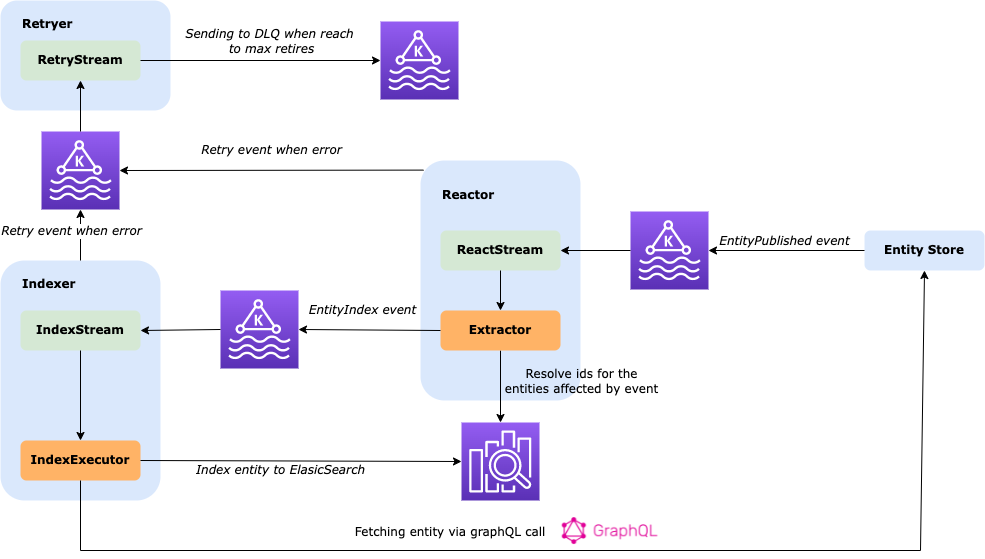

The diagram above was exported from draw.io. Its source (the exported page's mxGraphModel, read from the mxfile embedded in the PNG):
<mxGraphModel dx="2084" dy="706" grid="1" gridSize="10" guides="1" tooltips="1" connect="1" arrows="1" fold="1" page="1" pageScale="1" pageWidth="850" pageHeight="1100" math="0" shadow="0">
  <root>
    <mxCell id="0" />
    <mxCell id="1" parent="0" />
    <mxCell id="S_CY0n5ci4zXD3M8GMRM-1" value="&lt;font face=&quot;Verdana&quot;&gt;&lt;b&gt;&lt;br&gt;&lt;/b&gt;&lt;/font&gt;" style="rounded=1;whiteSpace=wrap;html=1;fillColor=#dae8fc;strokeColor=none;" vertex="1" parent="1">
      <mxGeometry x="210" y="210" width="160" height="240" as="geometry" />
    </mxCell>
    <mxCell id="S_CY0n5ci4zXD3M8GMRM-2" value="" style="sketch=0;points=[[0,0,0],[0.25,0,0],[0.5,0,0],[0.75,0,0],[1,0,0],[0,1,0],[0.25,1,0],[0.5,1,0],[0.75,1,0],[1,1,0],[0,0.25,0],[0,0.5,0],[0,0.75,0],[1,0.25,0],[1,0.5,0],[1,0.75,0]];outlineConnect=0;fontColor=#232F3E;gradientColor=#945DF2;gradientDirection=north;fillColor=#5A30B5;strokeColor=#ffffff;dashed=0;verticalLabelPosition=bottom;verticalAlign=top;align=center;html=1;fontSize=12;fontStyle=0;aspect=fixed;shape=mxgraph.aws4.resourceIcon;resIcon=mxgraph.aws4.managed_streaming_for_kafka;" vertex="1" parent="1">
      <mxGeometry x="420" y="261" width="78" height="78" as="geometry" />
    </mxCell>
    <mxCell id="S_CY0n5ci4zXD3M8GMRM-3" value="&lt;font face=&quot;Verdana&quot;&gt;&lt;b&gt;Entity Store&lt;/b&gt;&lt;/font&gt;" style="rounded=1;whiteSpace=wrap;html=1;fillColor=#dae8fc;strokeColor=none;" vertex="1" parent="1">
      <mxGeometry x="654" y="280" width="120" height="40" as="geometry" />
    </mxCell>
    <mxCell id="S_CY0n5ci4zXD3M8GMRM-4" value="" style="endArrow=classic;html=1;rounded=0;entryX=1;entryY=0.5;entryDx=0;entryDy=0;entryPerimeter=0;exitX=0;exitY=0.5;exitDx=0;exitDy=0;" edge="1" parent="1" source="S_CY0n5ci4zXD3M8GMRM-3" target="S_CY0n5ci4zXD3M8GMRM-2">
      <mxGeometry width="50" height="50" relative="1" as="geometry">
        <mxPoint x="650" y="490" as="sourcePoint" />
        <mxPoint x="700" y="440" as="targetPoint" />
      </mxGeometry>
    </mxCell>
    <mxCell id="S_CY0n5ci4zXD3M8GMRM-5" value="&lt;font style=&quot;font-size: 12px&quot; face=&quot;Verdana&quot;&gt;&lt;i&gt;EntityPublished event&lt;/i&gt;&lt;/font&gt;" style="edgeLabel;html=1;align=center;verticalAlign=middle;resizable=0;points=[];" vertex="1" connectable="0" parent="S_CY0n5ci4zXD3M8GMRM-4">
      <mxGeometry x="0.2295" y="-2" relative="1" as="geometry">
        <mxPoint x="15" y="-8" as="offset" />
      </mxGeometry>
    </mxCell>
    <mxCell id="S_CY0n5ci4zXD3M8GMRM-9" value="&lt;font face=&quot;Verdana&quot;&gt;&lt;b&gt;ReactStream&lt;/b&gt;&lt;/font&gt;" style="rounded=1;whiteSpace=wrap;html=1;fillColor=#d5e8d4;strokeColor=none;" vertex="1" parent="1">
      <mxGeometry x="230" y="280" width="120" height="40" as="geometry" />
    </mxCell>
    <mxCell id="S_CY0n5ci4zXD3M8GMRM-11" value="&lt;b style=&quot;color: rgb(0 , 0 , 0) ; font-family: &amp;#34;verdana&amp;#34; ; font-size: 12px ; font-style: normal ; letter-spacing: normal ; text-align: center ; text-indent: 0px ; text-transform: none ; word-spacing: 0px&quot;&gt;Reactor&lt;br&gt;&lt;br&gt;&lt;br&gt;&lt;br&gt;&lt;br&gt;&lt;br&gt;&lt;br&gt;&lt;br&gt;&lt;br&gt;&lt;br&gt;&lt;/b&gt;" style="text;whiteSpace=wrap;html=1;fontSize=12;fontFamily=Verdana;" vertex="1" parent="1">
      <mxGeometry x="230" y="231" width="80" height="30" as="geometry" />
    </mxCell>
    <mxCell id="S_CY0n5ci4zXD3M8GMRM-12" value="" style="endArrow=classic;html=1;rounded=0;fontFamily=Verdana;fontSize=12;entryX=1;entryY=0.5;entryDx=0;entryDy=0;exitX=0;exitY=0.5;exitDx=0;exitDy=0;exitPerimeter=0;" edge="1" parent="1" source="S_CY0n5ci4zXD3M8GMRM-2" target="S_CY0n5ci4zXD3M8GMRM-9">
      <mxGeometry width="50" height="50" relative="1" as="geometry">
        <mxPoint x="570" y="520" as="sourcePoint" />
        <mxPoint x="620" y="470" as="targetPoint" />
      </mxGeometry>
    </mxCell>
    <mxCell id="S_CY0n5ci4zXD3M8GMRM-13" value="&lt;font face=&quot;Verdana&quot;&gt;&lt;b&gt;Extractor&lt;/b&gt;&lt;/font&gt;" style="rounded=1;whiteSpace=wrap;html=1;fillColor=#FFB366;strokeColor=none;" vertex="1" parent="1">
      <mxGeometry x="230" y="360" width="120" height="40" as="geometry" />
    </mxCell>
    <mxCell id="S_CY0n5ci4zXD3M8GMRM-14" value="" style="sketch=0;points=[[0,0,0],[0.25,0,0],[0.5,0,0],[0.75,0,0],[1,0,0],[0,1,0],[0.25,1,0],[0.5,1,0],[0.75,1,0],[1,1,0],[0,0.25,0],[0,0.5,0],[0,0.75,0],[1,0.25,0],[1,0.5,0],[1,0.75,0]];outlineConnect=0;fontColor=#232F3E;gradientColor=#945DF2;gradientDirection=north;fillColor=#5A30B5;strokeColor=#ffffff;dashed=0;verticalLabelPosition=bottom;verticalAlign=top;align=center;html=1;fontSize=12;fontStyle=0;aspect=fixed;shape=mxgraph.aws4.resourceIcon;resIcon=mxgraph.aws4.elasticsearch_service;labelBackgroundColor=none;fontFamily=Verdana;" vertex="1" parent="1">
      <mxGeometry x="251" y="472" width="78" height="78" as="geometry" />
    </mxCell>
    <mxCell id="S_CY0n5ci4zXD3M8GMRM-15" value="" style="endArrow=classic;html=1;rounded=0;fontFamily=Verdana;fontSize=12;exitX=0.5;exitY=1;exitDx=0;exitDy=0;entryX=0.5;entryY=0;entryDx=0;entryDy=0;entryPerimeter=0;" edge="1" parent="1" source="S_CY0n5ci4zXD3M8GMRM-13" target="S_CY0n5ci4zXD3M8GMRM-14">
      <mxGeometry width="50" height="50" relative="1" as="geometry">
        <mxPoint x="90" y="480" as="sourcePoint" />
        <mxPoint x="140" y="430" as="targetPoint" />
      </mxGeometry>
    </mxCell>
    <mxCell id="S_CY0n5ci4zXD3M8GMRM-17" value="Resolve ids for the&lt;br&gt;entities affected by event" style="edgeLabel;html=1;align=center;verticalAlign=middle;resizable=0;points=[];fontSize=12;fontFamily=Verdana;labelBackgroundColor=none;" vertex="1" connectable="0" parent="S_CY0n5ci4zXD3M8GMRM-15">
      <mxGeometry x="-0.0571" y="1" relative="1" as="geometry">
        <mxPoint x="79" y="-4" as="offset" />
      </mxGeometry>
    </mxCell>
    <mxCell id="S_CY0n5ci4zXD3M8GMRM-16" value="" style="endArrow=classic;html=1;rounded=0;fontFamily=Verdana;fontSize=12;exitX=0.5;exitY=1;exitDx=0;exitDy=0;entryX=0.5;entryY=0;entryDx=0;entryDy=0;" edge="1" parent="1" source="S_CY0n5ci4zXD3M8GMRM-9" target="S_CY0n5ci4zXD3M8GMRM-13">
      <mxGeometry width="50" height="50" relative="1" as="geometry">
        <mxPoint x="300" y="410" as="sourcePoint" />
        <mxPoint x="290" y="360" as="targetPoint" />
      </mxGeometry>
    </mxCell>
    <mxCell id="S_CY0n5ci4zXD3M8GMRM-18" value="" style="endArrow=classic;html=1;rounded=0;fontFamily=Verdana;fontSize=12;exitX=0;exitY=0.5;exitDx=0;exitDy=0;entryX=1;entryY=0.5;entryDx=0;entryDy=0;entryPerimeter=0;" edge="1" parent="1" source="S_CY0n5ci4zXD3M8GMRM-13" target="S_CY0n5ci4zXD3M8GMRM-21">
      <mxGeometry width="50" height="50" relative="1" as="geometry">
        <mxPoint x="30" y="400" as="sourcePoint" />
        <mxPoint x="40" y="380" as="targetPoint" />
      </mxGeometry>
    </mxCell>
    <mxCell id="S_CY0n5ci4zXD3M8GMRM-22" value="&lt;i&gt;EntityIndex event&lt;/i&gt;" style="edgeLabel;html=1;align=center;verticalAlign=middle;resizable=0;points=[];fontSize=12;fontFamily=Verdana;" vertex="1" connectable="0" parent="S_CY0n5ci4zXD3M8GMRM-18">
      <mxGeometry x="-0.0737" y="3" relative="1" as="geometry">
        <mxPoint x="-12" y="-23" as="offset" />
      </mxGeometry>
    </mxCell>
    <mxCell id="S_CY0n5ci4zXD3M8GMRM-19" value="&lt;font face=&quot;Verdana&quot;&gt;&lt;b&gt;&lt;br&gt;&lt;/b&gt;&lt;/font&gt;" style="rounded=1;whiteSpace=wrap;html=1;fillColor=#dae8fc;strokeColor=none;" vertex="1" parent="1">
      <mxGeometry x="-210" y="310" width="160" height="240" as="geometry" />
    </mxCell>
    <mxCell id="S_CY0n5ci4zXD3M8GMRM-20" value="&lt;b style=&quot;color: rgb(0 , 0 , 0) ; font-family: &amp;#34;verdana&amp;#34; ; font-size: 12px ; font-style: normal ; letter-spacing: normal ; text-align: center ; text-indent: 0px ; text-transform: none ; word-spacing: 0px&quot;&gt;Indexer&lt;br&gt;&lt;/b&gt;" style="text;whiteSpace=wrap;html=1;fontSize=12;fontFamily=Verdana;" vertex="1" parent="1">
      <mxGeometry x="-190" y="320" width="80" height="30" as="geometry" />
    </mxCell>
    <mxCell id="S_CY0n5ci4zXD3M8GMRM-21" value="" style="sketch=0;points=[[0,0,0],[0.25,0,0],[0.5,0,0],[0.75,0,0],[1,0,0],[0,1,0],[0.25,1,0],[0.5,1,0],[0.75,1,0],[1,1,0],[0,0.25,0],[0,0.5,0],[0,0.75,0],[1,0.25,0],[1,0.5,0],[1,0.75,0]];outlineConnect=0;fontColor=#232F3E;gradientColor=#945DF2;gradientDirection=north;fillColor=#5A30B5;strokeColor=#ffffff;dashed=0;verticalLabelPosition=bottom;verticalAlign=top;align=center;html=1;fontSize=12;fontStyle=0;aspect=fixed;shape=mxgraph.aws4.resourceIcon;resIcon=mxgraph.aws4.managed_streaming_for_kafka;" vertex="1" parent="1">
      <mxGeometry x="10" y="340" width="78" height="78" as="geometry" />
    </mxCell>
    <mxCell id="S_CY0n5ci4zXD3M8GMRM-24" value="&lt;font face=&quot;Verdana&quot;&gt;&lt;b&gt;IndexStream&lt;/b&gt;&lt;/font&gt;" style="rounded=1;whiteSpace=wrap;html=1;fillColor=#d5e8d4;strokeColor=none;" vertex="1" parent="1">
      <mxGeometry x="-190" y="360" width="120" height="40" as="geometry" />
    </mxCell>
    <mxCell id="S_CY0n5ci4zXD3M8GMRM-25" value="&lt;font face=&quot;Verdana&quot;&gt;&lt;b&gt;IndexExecutor&lt;/b&gt;&lt;/font&gt;" style="rounded=1;whiteSpace=wrap;html=1;fillColor=#FFB366;strokeColor=none;" vertex="1" parent="1">
      <mxGeometry x="-190" y="490" width="120" height="40" as="geometry" />
    </mxCell>
    <mxCell id="S_CY0n5ci4zXD3M8GMRM-26" value="" style="endArrow=classic;html=1;rounded=0;fontFamily=Verdana;fontSize=12;exitX=0;exitY=0.5;exitDx=0;exitDy=0;entryX=1;entryY=0.5;entryDx=0;entryDy=0;exitPerimeter=0;" edge="1" parent="1" source="S_CY0n5ci4zXD3M8GMRM-21" target="S_CY0n5ci4zXD3M8GMRM-24">
      <mxGeometry width="50" height="50" relative="1" as="geometry">
        <mxPoint x="300" y="330" as="sourcePoint" />
        <mxPoint x="300" y="370" as="targetPoint" />
      </mxGeometry>
    </mxCell>
    <mxCell id="S_CY0n5ci4zXD3M8GMRM-27" value="" style="endArrow=classic;html=1;rounded=0;fontFamily=Verdana;fontSize=12;exitX=0.5;exitY=1;exitDx=0;exitDy=0;entryX=0.5;entryY=1;entryDx=0;entryDy=0;" edge="1" parent="1" source="S_CY0n5ci4zXD3M8GMRM-25" target="S_CY0n5ci4zXD3M8GMRM-3">
      <mxGeometry width="50" height="50" relative="1" as="geometry">
        <mxPoint x="30" y="610" as="sourcePoint" />
        <mxPoint x="880" y="680" as="targetPoint" />
        <Array as="points">
          <mxPoint x="-130" y="600" />
          <mxPoint x="710" y="600" />
        </Array>
      </mxGeometry>
    </mxCell>
    <mxCell id="S_CY0n5ci4zXD3M8GMRM-29" value="" style="shape=image;verticalLabelPosition=bottom;labelBackgroundColor=default;verticalAlign=top;aspect=fixed;imageAspect=0;image=https://twenty-tech.com/wp-content/uploads/2019/01/logo-2.png;" vertex="1" parent="1">
      <mxGeometry x="350" y="562" width="100" height="37.31" as="geometry" />
    </mxCell>
    <mxCell id="S_CY0n5ci4zXD3M8GMRM-30" value="Fetching entity via graphQL call" style="text;html=1;strokeColor=none;fillColor=none;align=center;verticalAlign=middle;whiteSpace=wrap;rounded=0;labelBackgroundColor=none;fontFamily=Verdana;fontSize=12;" vertex="1" parent="1">
      <mxGeometry x="130" y="567.3100000000001" width="220" height="30" as="geometry" />
    </mxCell>
    <mxCell id="S_CY0n5ci4zXD3M8GMRM-31" value="" style="endArrow=classic;html=1;rounded=0;fontFamily=Verdana;fontSize=12;exitX=0.5;exitY=1;exitDx=0;exitDy=0;entryX=0.5;entryY=0;entryDx=0;entryDy=0;" edge="1" parent="1" source="S_CY0n5ci4zXD3M8GMRM-24" target="S_CY0n5ci4zXD3M8GMRM-25">
      <mxGeometry width="50" height="50" relative="1" as="geometry">
        <mxPoint x="300" y="330" as="sourcePoint" />
        <mxPoint x="300" y="370" as="targetPoint" />
      </mxGeometry>
    </mxCell>
    <mxCell id="S_CY0n5ci4zXD3M8GMRM-32" value="&lt;font face=&quot;Verdana&quot;&gt;&lt;b&gt;&lt;br&gt;&lt;/b&gt;&lt;/font&gt;" style="rounded=1;whiteSpace=wrap;html=1;fillColor=#dae8fc;strokeColor=none;" vertex="1" parent="1">
      <mxGeometry x="-210" y="50" width="170" height="110" as="geometry" />
    </mxCell>
    <mxCell id="S_CY0n5ci4zXD3M8GMRM-33" value="&lt;b style=&quot;color: rgb(0 , 0 , 0) ; font-family: &amp;#34;verdana&amp;#34; ; font-size: 12px ; font-style: normal ; letter-spacing: normal ; text-align: center ; text-indent: 0px ; text-transform: none ; word-spacing: 0px&quot;&gt;Retryer&lt;br&gt;&lt;/b&gt;" style="text;whiteSpace=wrap;html=1;fontSize=12;fontFamily=Verdana;" vertex="1" parent="1">
      <mxGeometry x="-190" y="60" width="80" height="30" as="geometry" />
    </mxCell>
    <mxCell id="S_CY0n5ci4zXD3M8GMRM-34" value="&lt;font face=&quot;Verdana&quot;&gt;&lt;b&gt;RetryStream&lt;/b&gt;&lt;/font&gt;" style="rounded=1;whiteSpace=wrap;html=1;fillColor=#d5e8d4;strokeColor=none;" vertex="1" parent="1">
      <mxGeometry x="-190" y="90" width="120" height="40" as="geometry" />
    </mxCell>
    <mxCell id="S_CY0n5ci4zXD3M8GMRM-35" value="" style="sketch=0;points=[[0,0,0],[0.25,0,0],[0.5,0,0],[0.75,0,0],[1,0,0],[0,1,0],[0.25,1,0],[0.5,1,0],[0.75,1,0],[1,1,0],[0,0.25,0],[0,0.5,0],[0,0.75,0],[1,0.25,0],[1,0.5,0],[1,0.75,0]];outlineConnect=0;fontColor=#232F3E;gradientColor=#945DF2;gradientDirection=north;fillColor=#5A30B5;strokeColor=#ffffff;dashed=0;verticalLabelPosition=bottom;verticalAlign=top;align=center;html=1;fontSize=12;fontStyle=0;aspect=fixed;shape=mxgraph.aws4.resourceIcon;resIcon=mxgraph.aws4.managed_streaming_for_kafka;" vertex="1" parent="1">
      <mxGeometry x="170" y="71" width="78" height="78" as="geometry" />
    </mxCell>
    <mxCell id="S_CY0n5ci4zXD3M8GMRM-36" value="" style="sketch=0;points=[[0,0,0],[0.25,0,0],[0.5,0,0],[0.75,0,0],[1,0,0],[0,1,0],[0.25,1,0],[0.5,1,0],[0.75,1,0],[1,1,0],[0,0.25,0],[0,0.5,0],[0,0.75,0],[1,0.25,0],[1,0.5,0],[1,0.75,0]];outlineConnect=0;fontColor=#232F3E;gradientColor=#945DF2;gradientDirection=north;fillColor=#5A30B5;strokeColor=#ffffff;dashed=0;verticalLabelPosition=bottom;verticalAlign=top;align=center;html=1;fontSize=12;fontStyle=0;aspect=fixed;shape=mxgraph.aws4.resourceIcon;resIcon=mxgraph.aws4.managed_streaming_for_kafka;" vertex="1" parent="1">
      <mxGeometry x="-169" y="181" width="78" height="78" as="geometry" />
    </mxCell>
    <mxCell id="S_CY0n5ci4zXD3M8GMRM-37" value="" style="endArrow=classic;html=1;rounded=0;fontFamily=Verdana;fontSize=12;exitX=0.019;exitY=0.04;exitDx=0;exitDy=0;entryX=1;entryY=0.5;entryDx=0;entryDy=0;entryPerimeter=0;exitPerimeter=0;" edge="1" parent="1" source="S_CY0n5ci4zXD3M8GMRM-1" target="S_CY0n5ci4zXD3M8GMRM-36">
      <mxGeometry width="50" height="50" relative="1" as="geometry">
        <mxPoint x="240" y="390" as="sourcePoint" />
        <mxPoint x="98" y="389" as="targetPoint" />
      </mxGeometry>
    </mxCell>
    <mxCell id="S_CY0n5ci4zXD3M8GMRM-38" value="&lt;i&gt;Retry event when error&lt;/i&gt;" style="edgeLabel;html=1;align=center;verticalAlign=middle;resizable=0;points=[];fontSize=12;fontFamily=Verdana;" vertex="1" connectable="0" parent="S_CY0n5ci4zXD3M8GMRM-37">
      <mxGeometry x="-0.0737" y="3" relative="1" as="geometry">
        <mxPoint x="-12" y="-23" as="offset" />
      </mxGeometry>
    </mxCell>
    <mxCell id="S_CY0n5ci4zXD3M8GMRM-39" value="" style="endArrow=classic;html=1;rounded=0;fontFamily=Verdana;fontSize=12;exitX=0.5;exitY=0;exitDx=0;exitDy=0;entryX=0.5;entryY=1;entryDx=0;entryDy=0;entryPerimeter=0;" edge="1" parent="1" source="S_CY0n5ci4zXD3M8GMRM-19" target="S_CY0n5ci4zXD3M8GMRM-36">
      <mxGeometry width="50" height="50" relative="1" as="geometry">
        <mxPoint x="220" y="280" as="sourcePoint" />
        <mxPoint x="-81" y="181" as="targetPoint" />
      </mxGeometry>
    </mxCell>
    <mxCell id="S_CY0n5ci4zXD3M8GMRM-40" value="&lt;i&gt;Retry event when error&lt;/i&gt;" style="edgeLabel;html=1;align=center;verticalAlign=middle;resizable=0;points=[];fontSize=12;fontFamily=Verdana;" vertex="1" connectable="0" parent="S_CY0n5ci4zXD3M8GMRM-39">
      <mxGeometry x="-0.0737" y="3" relative="1" as="geometry">
        <mxPoint x="-7" y="-6" as="offset" />
      </mxGeometry>
    </mxCell>
    <mxCell id="S_CY0n5ci4zXD3M8GMRM-41" value="" style="endArrow=classic;html=1;rounded=0;fontFamily=Verdana;fontSize=12;exitX=0.5;exitY=0;exitDx=0;exitDy=0;entryX=0.5;entryY=1;entryDx=0;entryDy=0;exitPerimeter=0;" edge="1" parent="1" source="S_CY0n5ci4zXD3M8GMRM-36" target="S_CY0n5ci4zXD3M8GMRM-34">
      <mxGeometry width="50" height="50" relative="1" as="geometry">
        <mxPoint x="223.03999999999996" y="229.60000000000002" as="sourcePoint" />
        <mxPoint x="-81" y="230" as="targetPoint" />
      </mxGeometry>
    </mxCell>
    <mxCell id="S_CY0n5ci4zXD3M8GMRM-43" value="" style="endArrow=classic;html=1;rounded=0;fontFamily=Verdana;fontSize=12;exitX=1;exitY=0.5;exitDx=0;exitDy=0;entryX=0;entryY=0.5;entryDx=0;entryDy=0;entryPerimeter=0;" edge="1" parent="1" source="S_CY0n5ci4zXD3M8GMRM-34" target="S_CY0n5ci4zXD3M8GMRM-35">
      <mxGeometry width="50" height="50" relative="1" as="geometry">
        <mxPoint x="-120" y="241" as="sourcePoint" />
        <mxPoint x="-120" y="140" as="targetPoint" />
      </mxGeometry>
    </mxCell>
    <mxCell id="S_CY0n5ci4zXD3M8GMRM-44" value="&lt;i&gt;Sending to DLQ when reach &lt;br&gt;to max retires&lt;/i&gt;" style="edgeLabel;html=1;align=center;verticalAlign=middle;resizable=0;points=[];fontSize=12;fontFamily=Verdana;labelBackgroundColor=none;" vertex="1" connectable="0" parent="S_CY0n5ci4zXD3M8GMRM-43">
      <mxGeometry x="0.2914" y="4" relative="1" as="geometry">
        <mxPoint x="-25" y="-16" as="offset" />
      </mxGeometry>
    </mxCell>
    <mxCell id="S_CY0n5ci4zXD3M8GMRM-45" value="" style="endArrow=classic;html=1;rounded=0;fontFamily=Verdana;fontSize=12;exitX=1;exitY=0.5;exitDx=0;exitDy=0;entryX=0;entryY=0.5;entryDx=0;entryDy=0;entryPerimeter=0;" edge="1" parent="1" source="S_CY0n5ci4zXD3M8GMRM-25" target="S_CY0n5ci4zXD3M8GMRM-14">
      <mxGeometry width="50" height="50" relative="1" as="geometry">
        <mxPoint x="223.03999999999996" y="229.60000000000002" as="sourcePoint" />
        <mxPoint x="-81" y="230" as="targetPoint" />
      </mxGeometry>
    </mxCell>
    <mxCell id="S_CY0n5ci4zXD3M8GMRM-46" value="&lt;i&gt;Index entity to ElasicSearch&lt;/i&gt;" style="edgeLabel;html=1;align=center;verticalAlign=middle;resizable=0;points=[];fontSize=12;fontFamily=Verdana;" vertex="1" connectable="0" parent="S_CY0n5ci4zXD3M8GMRM-45">
      <mxGeometry x="-0.0737" y="3" relative="1" as="geometry">
        <mxPoint x="-10" y="12" as="offset" />
      </mxGeometry>
    </mxCell>
  </root>
</mxGraphModel>